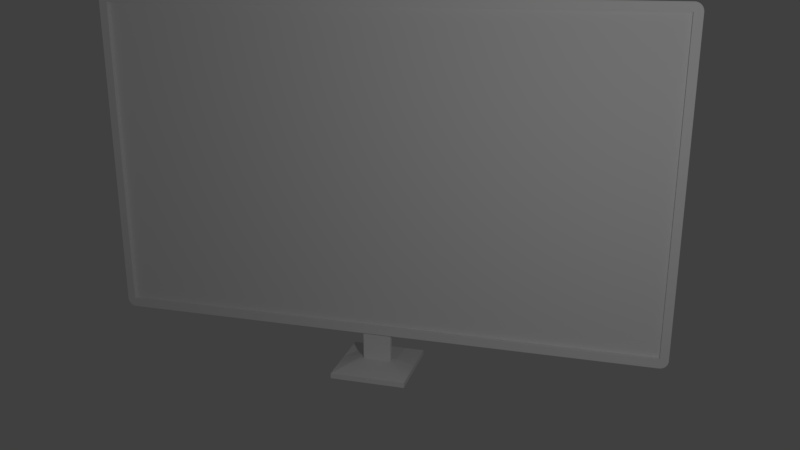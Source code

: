 # Source: Aula1.blend  (saved by Blender 2.79.0; exported with 4.5.12 LTS)
import bpy
from mathutils import Matrix  # noqa: F401  (used for matrix-valued properties, if any)

bpy.ops.wm.read_factory_settings(use_empty=True)
scene = bpy.context.scene
scene.name = 'Scene'

# ---- collections
col_collection_1 = bpy.data.collections.new('Collection 1'); scene.collection.children.link(col_collection_1)

# ---- world
world_world = bpy.data.worlds.new('World'); scene.world = world_world
world_world.color = (0.05088, 0.05088, 0.05088)
world_world.use_sun_shadow = False
world_world.sun_shadow_jitter_overblur = 0.0
world_world.cycles.sampling_method = 'MANUAL'

# ---- cameras
cam_camera = bpy.data.cameras.new('Camera')
cam_camera.clip_end = 100.0
cam_camera.lens = 35.0
cam_camera.sensor_width = 32.0
cam_camera.sensor_height = 18.0
cam_camera.ortho_scale = 7.314
cam_camera.dof.focus_distance = 0.0
cam_camera.dof.aperture_fstop = 128.0

# ---- lights
light_lamp = bpy.data.lights.new('Lamp', 'POINT')
light_lamp.transmission_factor = 0.0
light_lamp.cutoff_distance = 30.0
light_lamp.energy = 100.0
light_lamp.shadow_buffer_clip_start = 1.001
light_lamp.shadow_soft_size = 0.1
light_lamp.shadow_maximum_resolution = 0.006
light_lamp.use_absolute_resolution = True

# ---- meshes
me_cube_002 = bpy.data.meshes.new('Cube.002')
me_cube_002.from_pydata([(-1.0, -1.0, 0.0), (1.0, -1.0, 0.0), (0.0, -1.0, 0.0), (-1.0, -0.9708, -1.0), (0.0, -0.9708, 1.0), (-0.5, -1.0, 0.0), (0.5, -1.0, 0.0), (-1.0, -0.9708, 0.0), (0.5, -1.0, 0.9487), (0.5, -1.0, -0.9485), (-0.5, -1.0, -0.9485), (-1.0, -1.0, 0.9487), (-1.0, -0.9996, 0.9567), (-1.0, -0.9986, 0.9646), (-1.0, -0.9968, 0.972), (-1.0, -0.9944, 0.9789), (-1.0, -0.9914, 0.985), (-1.0, -0.988, 0.9902), (-1.0, -0.984, 0.9944), (-1.0, -0.9798, 0.9975), (-1.0, -0.9753, 0.9994), (1.0, -0.9753, 0.9994), (1.0, -0.9798, 0.9975), (1.0, -0.984, 0.9944), (1.0, -0.988, 0.9902), (1.0, -0.9914, 0.985), (1.0, -0.9944, 0.9789), (1.0, -0.9968, 0.972), (1.0, -0.9986, 0.9646), (1.0, -0.9996, 0.9567), (0.0, -0.9753, 0.9994), (0.0, -0.9798, 0.9975), (0.0, -0.984, 0.9944), (0.0, -0.988, 0.9902), (0.0, -0.9914, 0.985), (0.0, -0.9944, 0.9789), (0.0, -0.9968, 0.972), (0.0, -0.9986, 0.9646), (0.0, -0.9996, 0.9567), (-0.5, -1.0, 0.9487), (-0.5, -0.9996, 0.9567), (-0.5, -0.9986, 0.9646), (-0.5, -0.9968, 0.972), (-0.5, -0.9944, 0.9789), (-0.5, -0.9914, 0.985), (-0.5, -0.988, 0.9902), (-0.5, -0.984, 0.9944), (-0.5, -0.9798, 0.9975), (-0.5, -0.9753, 0.9994), (0.5, -0.9708, 1.0), (0.5, -0.9996, 0.9567), (0.5, -0.9986, 0.9646), (0.5, -0.9968, 0.972), (0.5, -0.9944, 0.9789), (0.5, -0.9914, 0.985), (0.5, -0.988, 0.9902), (0.5, -0.984, 0.9944), (0.5, -0.9798, 0.9975), (0.5, -0.9753, 0.9994), (-1.0, -1.0, -0.9495), (-1.0, -0.973, -0.9999), (-1.0, -0.9751, -0.9994), (-1.0, -0.9773, -0.9987), (-1.0, -0.9794, -0.9978), (-1.0, -0.9815, -0.9965), (-1.0, -0.9835, -0.995), (-1.0, -0.9854, -0.9932), (-1.0, -0.9872, -0.9912), (-1.0, -0.989, -0.989), (-1.0, -0.9907, -0.9865), (-1.0, -0.9922, -0.9839), (-1.0, -0.9936, -0.981), (-1.0, -0.9949, -0.978), (-1.0, -0.9961, -0.9748), (-1.0, -0.9971, -0.9714), (-1.0, -0.998, -0.968), (-1.0, -0.9987, -0.9644), (-1.0, -0.9993, -0.9607), (-1.0, -0.9997, -0.957), (-1.0, -0.9999, -0.9533), (1.0, -1.0, -0.9495), (1.0, -0.9999, -0.9533), (1.0, -0.9997, -0.957), (1.0, -0.9993, -0.9607), (1.0, -0.9987, -0.9644), (1.0, -0.998, -0.968), (1.0, -0.9971, -0.9714), (1.0, -0.9961, -0.9748), (1.0, -0.9949, -0.978), (1.0, -0.9936, -0.981), (1.0, -0.9922, -0.9839), (1.0, -0.9907, -0.9865), (1.0, -0.989, -0.989), (1.0, -0.9872, -0.9912), (1.0, -0.9854, -0.9932), (1.0, -0.9835, -0.995), (1.0, -0.9815, -0.9965), (1.0, -0.9794, -0.9978), (1.0, -0.9773, -0.9987), (1.0, -0.9751, -0.9994), (1.0, -0.973, -0.9999), (0.0, -0.9708, -1.0), (0.0, -1.0, -0.9495), (0.0, -0.973, -0.9999), (0.0, -0.9751, -0.9994), (0.0, -0.9773, -0.9987), (0.0, -0.9794, -0.9978), (0.0, -0.9815, -0.9965), (0.0, -0.9835, -0.995), (0.0, -0.9854, -0.9932), (0.0, -0.9872, -0.9912), (0.0, -0.989, -0.989), (0.0, -0.9907, -0.9865), (0.0, -0.9922, -0.9839), (0.0, -0.9936, -0.981), (0.0, -0.9949, -0.978), (0.0, -0.9961, -0.9748), (0.0, -0.9971, -0.9714), (0.0, -0.998, -0.968), (0.0, -0.9987, -0.9644), (0.0, -0.9993, -0.9607), (0.0, -0.9997, -0.957), (0.0, -0.9999, -0.9533), (0.5, -1.0, -0.9495), (0.5, -0.9708, -1.0), (0.5, -0.9999, -0.9533), (0.5, -0.9997, -0.957), (0.5, -0.9993, -0.9607), (0.5, -0.9987, -0.9644), (0.5, -0.998, -0.968), (0.5, -0.9971, -0.9714), (0.5, -0.9961, -0.9748), (0.5, -0.9949, -0.978), (0.5, -0.9936, -0.981), (0.5, -0.9922, -0.9839), (0.5, -0.9907, -0.9865), (0.5, -0.989, -0.989), (0.5, -0.9872, -0.9912), (0.5, -0.9854, -0.9932), (0.5, -0.9835, -0.995), (0.5, -0.9815, -0.9965), (0.5, -0.9794, -0.9978), (0.5, -0.9773, -0.9987), (0.5, -0.9751, -0.9994), (0.5, -0.973, -0.9999), (-0.5, -1.0, -0.9495), (-0.5, -0.9708, -1.0), (-0.5, -0.9999, -0.9533), (-0.5, -0.9997, -0.957), (-0.5, -0.9993, -0.9607), (-0.5, -0.9987, -0.9644), (-0.5, -0.998, -0.968), (-0.5, -0.9971, -0.9714), (-0.5, -0.9961, -0.9748), (-0.5, -0.9949, -0.978), (-0.5, -0.9936, -0.981), (-0.5, -0.9922, -0.9839), (-0.5, -0.9907, -0.9865), (-0.5, -0.989, -0.989), (-0.5, -0.9872, -0.9912), (-0.5, -0.9854, -0.9932), (-0.5, -0.9835, -0.995), (-0.5, -0.9815, -0.9965), (-0.5, -0.9794, -0.9978), (-0.5, -0.9773, -0.9987), (-0.5, -0.9751, -0.9994), (-0.5, -0.973, -0.9999), (-1.0, -0.9708, 1.0), (1.0, -0.9708, -1.0), (-0.02129, -0.9708, 0.0), (1.0, -0.9708, 1.0), (1.0, -0.9708, 0.0), (-1.0, -0.9708, 0.9487), (-0.5, -0.9708, 1.0), (1.0, -0.9708, 0.9487), (1.0, -1.0, 0.9487), (0.0, -1.0, 0.9487), (-0.02129, -0.9708, 0.9487), (-1.0, -1.0, -0.9485), (1.0, -1.0, -0.9485), (0.0, -1.0, -0.9485), (-1.0, -0.9708, -0.9485), (1.0, -0.9708, -0.9485), (-0.02129, -0.9708, -0.9485), (0.0, -0.05046, -1.0), (-0.5, -0.05046, -1.0), (0.5, -0.05046, -1.0), (0.25, -0.9708, -1.0), (-0.25, -0.9708, -1.0), (-0.25, -0.05046, -1.0), (0.25, -0.05046, -1.0), (0.0, -0.05046, -1.187), (-0.5, -0.05046, -1.187), (0.5, -0.05046, -1.187), (-0.25, -0.05046, -1.187), (0.25, -0.05046, -1.187), (8.073, -0.1341, -1.232), (8.073, -0.1341, -1.2), (-7.384, -0.1341, -1.232), (-7.384, -0.1341, -1.2), (8.073, -0.1341, -1.215), (0.3449, -0.1341, -1.232), (0.3449, -0.1341, -1.2), (-7.384, -0.1341, -1.215), (0.3449, -0.1341, -1.215), (8.073, -0.06613, -1.2), (8.073, -0.1341, -1.223), (0.5814, -0.1341, -1.232), (-0.5369, -0.1341, -1.2), (-7.384, -0.1341, -1.223), (-7.384, -0.06613, -1.232), (8.073, -0.06613, -1.232), (8.073, -0.1341, -1.207), (-0.5369, -0.1341, -1.232), (0.5814, -0.1341, -1.2), (-7.384, -0.1341, -1.207), (-7.384, -0.06613, -1.2), (0.3449, -0.06613, -1.176), (0.3449, -0.06613, -1.232), (-7.384, -0.06613, -1.215), (-0.5369, -0.1341, -1.215), (0.5814, -0.1341, -1.215), (0.3449, -0.1341, -1.223), (0.3449, -0.1341, -1.207), (8.073, -0.06613, -1.215), (8.073, -0.06613, -1.223), (0.5814, -0.1341, -1.207), (0.5814, -0.1341, -1.223), (-0.5369, -0.1341, -1.223), (-7.384, -0.06613, -1.207), (-7.384, -0.06613, -1.223), (-0.5369, -0.06613, -1.232), (0.5814, -0.06613, -1.232), (0.5814, -0.06613, -1.176), (-0.5369, -0.06613, -1.176), (-0.5369, -0.1341, -1.207), (8.073, -0.06613, -1.207), (-1.0, 0.0, -1.0), (-1.0, 1.0, 0.0), (-1.0, 0.0, 1.0), (1.0, 0.0, -1.0), (1.0, 0.0, 1.0), (1.0, 1.0, 0.0), (0.0, 0.0, 1.0), (0.0, 0.0, -1.0), (0.0, 1.0, 0.0), (1.0, 0.0, 0.0), (-0.02129, 0.0, 0.0), (1.0, 0.9708, 1.0), (-1.0, 1.0, -0.9485), (0.5, 0.0, 1.0), (-0.5, 0.0, 1.0), (-0.5, 0.0, -1.0), (0.5, 0.0, -1.0), (-0.5, 1.0, 0.0), (0.5, 1.0, 0.0), (1.0, 0.9708, 0.0), (1.0, 0.0, -0.9485), (-1.0, 0.9708, 0.0), (-1.0, 0.0, -0.9485), (-1.0, 0.0, 0.9487), (-0.5, 0.9708, -1.0), (0.5, 0.9708, 1.0), (0.5, 0.9708, -1.0), (-0.5, 1.0, 0.9487), (-1.0, 1.0, 0.9487), (-1.0, 0.9996, 0.9567), (-1.0, 0.9986, 0.9646), (-1.0, 0.9968, 0.972), (-1.0, 0.9944, 0.9789), (-1.0, 0.9914, 0.985), (-1.0, 0.988, 0.9902), (-1.0, 0.984, 0.9944), (-1.0, 0.9798, 0.9975), (-1.0, 0.9753, 0.9994), (1.0, 0.9753, 0.9994), (1.0, 0.9798, 0.9975), (1.0, 0.984, 0.9944), (1.0, 0.988, 0.9902), (1.0, 0.9914, 0.985), (1.0, 0.9944, 0.9789), (1.0, 0.9968, 0.972), (1.0, 0.9986, 0.9646), (1.0, 0.9996, 0.9567), (0.0, 0.9708, 1.0), (0.0, 1.0, 0.9487), (0.0, 0.9753, 0.9994), (0.0, 0.9798, 0.9975), (0.0, 0.984, 0.9944), (0.0, 0.988, 0.9902), (0.0, 0.9914, 0.985), (0.0, 0.9944, 0.9789), (0.0, 0.9968, 0.972), (0.0, 0.9986, 0.9646), (0.0, 0.9996, 0.9567), (-0.5, 0.9708, 1.0), (-0.5, 0.9996, 0.9567), (-0.5, 0.9986, 0.9646), (-0.5, 0.9968, 0.972), (-0.5, 0.9944, 0.9789), (-0.5, 0.9914, 0.985), (-0.5, 0.988, 0.9902), (-0.5, 0.984, 0.9944), (-0.5, 0.9798, 0.9975), (-0.5, 0.9753, 0.9994), (0.5, 0.9996, 0.9567), (0.5, 0.9986, 0.9646), (0.5, 0.9968, 0.972), (0.5, 0.9944, 0.9789), (0.5, 0.9914, 0.985), (0.5, 0.988, 0.9902), (0.5, 0.984, 0.9944), (0.5, 0.9798, 0.9975), (0.5, 0.9753, 0.9994), (-1.0, 1.0, -0.9495), (-1.0, 0.973, -0.9999), (-1.0, 0.9751, -0.9994), (-1.0, 0.9773, -0.9987), (-1.0, 0.9794, -0.9978), (-1.0, 0.9815, -0.9965), (-1.0, 0.9835, -0.995), (-1.0, 0.9854, -0.9932), (-1.0, 0.9872, -0.9912), (-1.0, 0.989, -0.989), (-1.0, 0.9907, -0.9865), (-1.0, 0.9922, -0.9839), (-1.0, 0.9936, -0.981), (-1.0, 0.9949, -0.978), (-1.0, 0.9961, -0.9748), (-1.0, 0.9971, -0.9714), (-1.0, 0.998, -0.968), (-1.0, 0.9987, -0.9644), (-1.0, 0.9993, -0.9607), (-1.0, 0.9997, -0.957), (-1.0, 0.9999, -0.9533), (1.0, 1.0, -0.9495), (1.0, 0.9708, -1.0), (1.0, 0.9999, -0.9533), (1.0, 0.9997, -0.957), (1.0, 0.9993, -0.9607), (1.0, 0.9987, -0.9644), (1.0, 0.998, -0.968), (1.0, 0.9971, -0.9714), (1.0, 0.9961, -0.9748), (1.0, 0.9949, -0.978), (1.0, 0.9936, -0.981), (1.0, 0.9922, -0.9839), (1.0, 0.9907, -0.9865), (1.0, 0.989, -0.989), (1.0, 0.9872, -0.9912), (1.0, 0.9854, -0.9932), (1.0, 0.9835, -0.995), (1.0, 0.9815, -0.9965), (1.0, 0.9794, -0.9978), (1.0, 0.9773, -0.9987), (1.0, 0.9751, -0.9994), (1.0, 0.973, -0.9999), (0.0, 1.0, -0.9495), (0.0, 0.973, -0.9999), (0.0, 0.9751, -0.9994), (0.0, 0.9773, -0.9987), (0.0, 0.9794, -0.9978), (0.0, 0.9815, -0.9965), (0.0, 0.9835, -0.995), (0.0, 0.9854, -0.9932), (0.0, 0.9872, -0.9912), (0.0, 0.989, -0.989), (0.0, 0.9907, -0.9865), (0.0, 0.9922, -0.9839), (0.0, 0.9936, -0.981), (0.0, 0.9949, -0.978), (0.0, 0.9961, -0.9748), (0.0, 0.9971, -0.9714), (0.0, 0.998, -0.968), (0.0, 0.9987, -0.9644), (0.0, 0.9993, -0.9607), (0.0, 0.9997, -0.957), (0.0, 0.9999, -0.9533), (0.5, 1.0, -0.9495), (0.5, 0.9999, -0.9533), (0.5, 0.9997, -0.957), (0.5, 0.9993, -0.9607), (0.5, 0.9987, -0.9644), (0.5, 0.998, -0.968), (0.5, 0.9971, -0.9714), (0.5, 0.9961, -0.9748), (0.5, 0.9949, -0.978), (0.5, 0.9936, -0.981), (0.5, 0.9922, -0.9839), (0.5, 0.9907, -0.9865), (0.5, 0.989, -0.989), (0.5, 0.9872, -0.9912), (0.5, 0.9854, -0.9932), (0.5, 0.9835, -0.995), (0.5, 0.9815, -0.9965), (0.5, 0.9794, -0.9978), (0.5, 0.9773, -0.9987), (0.5, 0.9751, -0.9994), (0.5, 0.973, -0.9999), (-0.5, 1.0, -0.9495), (-0.5, 0.9999, -0.9533), (-0.5, 0.9997, -0.957), (-0.5, 0.9993, -0.9607), (-0.5, 0.9987, -0.9644), (-0.5, 0.998, -0.968), (-0.5, 0.9971, -0.9714), (-0.5, 0.9961, -0.9748), (-0.5, 0.9949, -0.978), (-0.5, 0.9936, -0.981), (-0.5, 0.9922, -0.9839), (-0.5, 0.9907, -0.9865), (-0.5, 0.989, -0.989), (-0.5, 0.9872, -0.9912), (-0.5, 0.9854, -0.9932), (-0.5, 0.9835, -0.995), (-0.5, 0.9815, -0.9965), (-0.5, 0.9794, -0.9978), (-0.5, 0.9773, -0.9987), (-0.5, 0.9751, -0.9994), (-0.5, 0.973, -0.9999), (-1.0, 0.9708, 1.0), (-0.02129, 0.9708, 0.0), (-1.0, 0.9708, -1.0), (0.0, 0.9708, -1.0), (-1.0, 0.9708, -0.9485), (1.0, 0.9708, -0.9485), (1.0, 1.0, 0.9487), (1.0, 0.0, 0.9487), (-0.02129, 0.0, 0.9487), (-1.0, 0.9708, 0.9487), (0.5, 1.0, 0.9487), (1.0, 0.9708, 0.9487), (-0.02129, 0.9708, 0.9487), (1.0, 1.0, -0.9485), (0.0, 1.0, -0.9485), (-0.02129, 0.0, -0.9485), (0.5, 1.0, -0.9485), (-0.5, 1.0, -0.9485), (-0.02129, 0.9708, -0.9485), (0.25, 0.0, -1.0), (-0.25, 0.0, -1.0), (0.0, 0.05046, -1.0), (-0.5, 0.05046, -1.0), (0.5, 0.05046, -1.0), (0.25, 0.9708, -1.0), (-0.25, 0.9708, -1.0), (-0.25, 0.05046, -1.0), (0.25, 0.05046, -1.0), (0.25, 0.0, -1.187), (0.0, 0.0, -1.187), (-0.25, 0.0, -1.187), (-0.5, 0.0, -1.187), (0.5, 0.0, -1.187), (0.0, 0.05046, -1.187), (-0.5, 0.05046, -1.187), (0.5, 0.05046, -1.187), (-0.25, 0.05046, -1.187), (0.25, 0.05046, -1.187), (8.073, 0.1341, -1.232), (8.073, 0.1341, -1.2), (-7.384, 0.1341, -1.232), (-7.384, 0.1341, -1.2), (8.073, 0.0, -1.232), (8.073, 0.0, -1.2), (8.073, 0.1341, -1.215), (0.3449, 0.1341, -1.232), (0.3449, 0.1341, -1.2), (-7.384, 0.1341, -1.215), (-7.384, 0.0, -1.232), (-7.384, 0.0, -1.2), (0.3449, 0.0, -1.176), (0.3449, 0.0, -1.232), (-7.384, 0.0, -1.215), (0.3449, 0.1341, -1.215), (8.073, 0.0, -1.215), (8.073, 0.06613, -1.2), (8.073, 0.1341, -1.223), (0.5814, 0.1341, -1.232), (-0.5369, 0.1341, -1.2), (-7.384, 0.1341, -1.223), (-7.384, 0.06613, -1.232), (8.073, 0.06613, -1.232), (8.073, 0.1341, -1.207), (-0.5369, 0.1341, -1.232), (0.5814, 0.1341, -1.2), (-7.384, 0.1341, -1.207), (-7.384, 0.06613, -1.2), (0.3449, 0.06613, -1.176), (-0.5369, 0.0, -1.176), (0.5814, 0.0, -1.176), (0.3449, 0.06613, -1.232), (0.5814, 0.0, -1.232), (-0.5369, 0.0, -1.232), (-7.384, 0.06613, -1.215), (-7.384, 0.0, -1.223), (-7.384, 0.0, -1.207), (-0.5369, 0.1341, -1.215), (0.5814, 0.1341, -1.215), (0.3449, 0.1341, -1.223), (0.3449, 0.1341, -1.207), (8.073, 0.06613, -1.215), (8.073, 0.0, -1.223), (8.073, 0.0, -1.207), (8.073, 0.06613, -1.223), (0.5814, 0.1341, -1.207), (0.5814, 0.1341, -1.223), (-0.5369, 0.1341, -1.223), (-7.384, 0.06613, -1.207), (-7.384, 0.06613, -1.223), (-0.5369, 0.06613, -1.232), (0.5814, 0.06613, -1.232), (0.5814, 0.06613, -1.176), (-0.5369, 0.06613, -1.176), (-0.5369, 0.1341, -1.207), (8.073, 0.06613, -1.207)], [], [(168, 182, 179, 80, 81, 82, 83, 84, 85, 86, 87, 88, 89, 90, 91, 92, 93, 94, 95, 96, 97, 98, 99, 100), (10, 5, 0, 178), (9, 6, 2, 180), (182, 171, 1, 179), (183, 169, 247, 435), (172, 167, 239, 260), (177, 172, 260, 428), (3, 181, 259, 237), (145, 10, 178, 59), (178, 0, 7, 181), (102, 180, 10, 145), (179, 1, 6, 9), (80, 179, 9, 123), (123, 9, 180, 102), (180, 2, 5, 10), (3, 60, 61, 62, 63, 64, 65, 66, 67, 68, 69, 70, 71, 72, 73, 74, 75, 76, 77, 78, 79, 59, 178, 181), (146, 188, 101), (174, 170, 21, 22, 23, 24, 25, 26, 27, 28, 29, 175), (101, 187, 124), (173, 167, 20, 48), (48, 20, 19, 47), (47, 19, 18, 46), (46, 18, 17, 45), (45, 17, 16, 44), (44, 16, 15, 43), (43, 15, 14, 42), (42, 14, 13, 41), (41, 13, 12, 40), (40, 12, 11, 39), (49, 4, 30, 58), (58, 30, 31, 57), (57, 31, 32, 56), (56, 32, 33, 55), (55, 33, 34, 54), (54, 34, 35, 53), (53, 35, 36, 52), (52, 36, 37, 51), (51, 37, 38, 50), (50, 38, 176, 8), (4, 173, 48, 30), (30, 48, 47, 31), (31, 47, 46, 32), (32, 46, 45, 33), (33, 45, 44, 34), (34, 44, 43, 35), (35, 43, 42, 36), (36, 42, 41, 37), (37, 41, 40, 38), (38, 40, 39, 176), (170, 49, 58, 21), (21, 58, 57, 22), (22, 57, 56, 23), (23, 56, 55, 24), (24, 55, 54, 25), (25, 54, 53, 26), (26, 53, 52, 27), (27, 52, 51, 28), (28, 51, 50, 29), (29, 50, 8, 175), (11, 12, 13, 14, 15, 16, 17, 18, 19, 20, 167, 172), (124, 168, 100, 144), (144, 100, 99, 143), (143, 99, 98, 142), (142, 98, 97, 141), (141, 97, 96, 140), (140, 96, 95, 139), (139, 95, 94, 138), (138, 94, 93, 137), (137, 93, 92, 136), (136, 92, 91, 135), (135, 91, 90, 134), (134, 90, 89, 133), (133, 89, 88, 132), (132, 88, 87, 131), (131, 87, 86, 130), (130, 86, 85, 129), (129, 85, 84, 128), (128, 84, 83, 127), (127, 83, 82, 126), (126, 82, 81, 125), (125, 81, 80, 123), (146, 101, 103, 166), (166, 103, 104, 165), (165, 104, 105, 164), (164, 105, 106, 163), (163, 106, 107, 162), (162, 107, 108, 161), (161, 108, 109, 160), (160, 109, 110, 159), (159, 110, 111, 158), (158, 111, 112, 157), (157, 112, 113, 156), (156, 113, 114, 155), (155, 114, 115, 154), (154, 115, 116, 153), (153, 116, 117, 152), (152, 117, 118, 151), (151, 118, 119, 150), (150, 119, 120, 149), (149, 120, 121, 148), (148, 121, 122, 147), (147, 122, 102, 145), (101, 124, 144, 103), (103, 144, 143, 104), (104, 143, 142, 105), (105, 142, 141, 106), (106, 141, 140, 107), (107, 140, 139, 108), (108, 139, 138, 109), (109, 138, 137, 110), (110, 137, 136, 111), (111, 136, 135, 112), (112, 135, 134, 113), (113, 134, 133, 114), (114, 133, 132, 115), (115, 132, 131, 116), (116, 131, 130, 117), (117, 130, 129, 118), (118, 129, 128, 119), (119, 128, 127, 120), (120, 127, 126, 121), (121, 126, 125, 122), (122, 125, 123, 102), (3, 146, 166, 60), (60, 166, 165, 61), (61, 165, 164, 62), (62, 164, 163, 63), (63, 163, 162, 64), (64, 162, 161, 65), (65, 161, 160, 66), (66, 160, 159, 67), (67, 159, 158, 68), (68, 158, 157, 69), (69, 157, 156, 70), (70, 156, 155, 71), (71, 155, 154, 72), (72, 154, 153, 73), (73, 153, 152, 74), (74, 152, 151, 75), (75, 151, 150, 76), (76, 150, 149, 77), (77, 149, 148, 78), (78, 148, 147, 79), (79, 147, 145, 59), (427, 241, 170, 174), (253, 240, 168, 124, 186), (190, 186, 124, 187), (251, 239, 167, 173), (243, 251, 173, 4), (250, 243, 4, 49), (241, 250, 49, 170), (189, 184, 101, 188), (237, 252, 185, 146, 3), (257, 246, 171, 182), (240, 257, 182, 168), (181, 7, 169, 183), (7, 172, 177, 169), (246, 427, 174, 171), (171, 174, 175, 1), (2, 176, 39, 5), (5, 39, 11, 0), (1, 175, 8, 6), (6, 8, 176, 2), (0, 11, 172, 7), (169, 177, 428, 247), (181, 183, 435, 259), (185, 189, 188, 146), (185, 252, 451, 192), (190, 184, 191, 195), (184, 190, 187, 101), (189, 185, 192, 194), (451, 450, 194, 192), (450, 449, 191, 194), (449, 448, 195, 191), (448, 452, 193, 195), (184, 189, 194, 191), (186, 190, 195, 193), (253, 186, 193, 452), (236, 205, 197, 212), (235, 208, 199, 215), (234, 217, 470, 488), (233, 205, 463, 489), (232, 218, 471, 491), (231, 210, 468, 492), (230, 219, 472, 494), (229, 216, 469, 495), (228, 220, 203, 209), (227, 221, 204, 222), (226, 214, 202, 223), (225, 224, 200, 206), (211, 225, 206, 196), (462, 501, 225, 211), (501, 474, 224, 225), (221, 226, 223, 204), (200, 212, 226, 221), (212, 197, 214, 226), (207, 227, 222, 201), (196, 206, 227, 207), (206, 200, 221, 227), (213, 228, 209, 198), (201, 222, 228, 213), (222, 204, 220, 228), (219, 229, 495, 472), (203, 215, 229, 219), (215, 199, 216, 229), (210, 230, 494, 468), (198, 209, 230, 210), (209, 203, 219, 230), (218, 231, 492, 471), (201, 213, 231, 218), (213, 198, 210, 231), (211, 232, 491, 462), (196, 207, 232, 211), (207, 201, 218, 232), (217, 233, 489, 470), (202, 214, 233, 217), (214, 197, 205, 233), (216, 234, 488, 469), (199, 208, 234, 216), (208, 202, 217, 234), (220, 235, 215, 203), (204, 223, 235, 220), (223, 202, 208, 235), (224, 236, 212, 200), (474, 502, 236, 224), (502, 463, 205, 236), (336, 356, 355, 354, 353, 352, 351, 350, 349, 348, 347, 346, 345, 344, 343, 342, 341, 340, 339, 338, 337, 335, 433, 425), (437, 249, 238, 254), (436, 434, 245, 255), (425, 433, 242, 256), (438, 435, 247, 421), (429, 260, 239, 420), (432, 428, 260, 429), (422, 237, 259, 424), (399, 314, 249, 437), (249, 424, 258, 238), (357, 399, 437, 434), (433, 436, 255, 242), (335, 378, 436, 433), (378, 357, 434, 436), (434, 437, 254, 245), (422, 424, 249, 314, 334, 333, 332, 331, 330, 329, 328, 327, 326, 325, 324, 323, 322, 321, 320, 319, 318, 317, 316, 315), (261, 423, 445), (431, 426, 283, 282, 281, 280, 279, 278, 277, 276, 275, 248), (423, 263, 444), (295, 304, 274, 420), (304, 303, 273, 274), (303, 302, 272, 273), (302, 301, 271, 272), (301, 300, 270, 271), (300, 299, 269, 270), (299, 298, 268, 269), (298, 297, 267, 268), (297, 296, 266, 267), (296, 264, 265, 266), (262, 313, 286, 284), (313, 312, 287, 286), (312, 311, 288, 287), (311, 310, 289, 288), (310, 309, 290, 289), (309, 308, 291, 290), (308, 307, 292, 291), (307, 306, 293, 292), (306, 305, 294, 293), (305, 430, 285, 294), (284, 286, 304, 295), (286, 287, 303, 304), (287, 288, 302, 303), (288, 289, 301, 302), (289, 290, 300, 301), (290, 291, 299, 300), (291, 292, 298, 299), (292, 293, 297, 298), (293, 294, 296, 297), (294, 285, 264, 296), (248, 275, 313, 262), (275, 276, 312, 313), (276, 277, 311, 312), (277, 278, 310, 311), (278, 279, 309, 310), (279, 280, 308, 309), (280, 281, 307, 308), (281, 282, 306, 307), (282, 283, 305, 306), (283, 426, 430, 305), (265, 429, 420, 274, 273, 272, 271, 270, 269, 268, 267, 266), (263, 398, 356, 336), (398, 397, 355, 356), (397, 396, 354, 355), (396, 395, 353, 354), (395, 394, 352, 353), (394, 393, 351, 352), (393, 392, 350, 351), (392, 391, 349, 350), (391, 390, 348, 349), (390, 389, 347, 348), (389, 388, 346, 347), (388, 387, 345, 346), (387, 386, 344, 345), (386, 385, 343, 344), (385, 384, 342, 343), (384, 383, 341, 342), (383, 382, 340, 341), (382, 381, 339, 340), (381, 380, 338, 339), (380, 379, 337, 338), (379, 378, 335, 337), (261, 419, 358, 423), (419, 418, 359, 358), (418, 417, 360, 359), (417, 416, 361, 360), (416, 415, 362, 361), (415, 414, 363, 362), (414, 413, 364, 363), (413, 412, 365, 364), (412, 411, 366, 365), (411, 410, 367, 366), (410, 409, 368, 367), (409, 408, 369, 368), (408, 407, 370, 369), (407, 406, 371, 370), (406, 405, 372, 371), (405, 404, 373, 372), (404, 403, 374, 373), (403, 402, 375, 374), (402, 401, 376, 375), (401, 400, 377, 376), (400, 399, 357, 377), (423, 358, 398, 263), (358, 359, 397, 398), (359, 360, 396, 397), (360, 361, 395, 396), (361, 362, 394, 395), (362, 363, 393, 394), (363, 364, 392, 393), (364, 365, 391, 392), (365, 366, 390, 391), (366, 367, 389, 390), (367, 368, 388, 389), (368, 369, 387, 388), (369, 370, 386, 387), (370, 371, 385, 386), (371, 372, 384, 385), (372, 373, 383, 384), (373, 374, 382, 383), (374, 375, 381, 382), (375, 376, 380, 381), (376, 377, 379, 380), (377, 357, 378, 379), (422, 315, 419, 261), (315, 316, 418, 419), (316, 317, 417, 418), (317, 318, 416, 417), (318, 319, 415, 416), (319, 320, 414, 415), (320, 321, 413, 414), (321, 322, 412, 413), (322, 323, 411, 412), (323, 324, 410, 411), (324, 325, 409, 410), (325, 326, 408, 409), (326, 327, 407, 408), (327, 328, 406, 407), (328, 329, 405, 406), (329, 330, 404, 405), (330, 331, 403, 404), (331, 332, 402, 403), (332, 333, 401, 402), (333, 334, 400, 401), (334, 314, 399, 400), (427, 431, 248, 241), (253, 443, 263, 336, 240), (447, 444, 263, 443), (251, 295, 420, 239), (243, 284, 295, 251), (250, 262, 284, 243), (241, 248, 262, 250), (446, 445, 423, 441), (237, 422, 261, 442, 252), (257, 425, 256, 246), (240, 336, 425, 257), (424, 438, 421, 258), (258, 421, 432, 429), (246, 256, 431, 427), (256, 242, 426, 431), (245, 254, 264, 285), (254, 238, 265, 264), (242, 255, 430, 426), (255, 245, 285, 430), (238, 258, 429, 265), (421, 247, 428, 432), (424, 259, 435, 438), (442, 261, 445, 446), (442, 454, 451, 252), (447, 457, 453, 441), (441, 423, 444, 447), (446, 456, 454, 442), (244, 449, 448, 439), (451, 454, 456, 450), (450, 456, 453, 449), (449, 453, 457, 448), (448, 457, 455, 452), (252, 451, 450, 440), (441, 453, 456, 446), (439, 448, 452, 253), (443, 455, 457, 447), (253, 452, 455, 443), (440, 450, 449, 244), (514, 482, 459, 475), (513, 485, 461, 478), (512, 488, 470, 487), (511, 489, 463, 475), (510, 491, 471, 490), (509, 492, 468, 480), (508, 494, 472, 493), (507, 495, 469, 486), (506, 479, 467, 496), (505, 498, 473, 497), (504, 499, 466, 484), (503, 476, 464, 500), (481, 458, 476, 503), (462, 481, 503, 501), (501, 503, 500, 474), (497, 473, 499, 504), (464, 497, 504, 482), (482, 504, 484, 459), (477, 465, 498, 505), (458, 477, 505, 476), (476, 505, 497, 464), (483, 460, 479, 506), (465, 483, 506, 498), (498, 506, 496, 473), (493, 472, 495, 507), (467, 493, 507, 485), (485, 507, 486, 461), (480, 468, 494, 508), (460, 480, 508, 479), (479, 508, 493, 467), (490, 471, 492, 509), (465, 490, 509, 483), (483, 509, 480, 460), (481, 462, 491, 510), (458, 481, 510, 477), (477, 510, 490, 465), (487, 470, 489, 511), (466, 487, 511, 484), (484, 511, 475, 459), (486, 469, 488, 512), (461, 486, 512, 478), (478, 512, 487, 466), (496, 467, 485, 513), (473, 496, 513, 499), (499, 513, 478, 466), (500, 464, 482, 514), (474, 500, 514, 502), (502, 514, 475, 463)])
me_cube_002.use_remesh_preserve_volume = False
me_cube_002.use_remesh_preserve_attributes = False
me_cube_002.use_mirror_vertex_groups = False
me_cube_002.update()

# ---- objects
ob_cube = bpy.data.objects.new('Cube', me_cube_002)
ob_lamp = bpy.data.objects.new('Lamp', light_lamp)
ob_camera = bpy.data.objects.new('Camera', cam_camera)

# ---- transforms, parenting, visibility, modifiers, constraints
ob_cube.location = (0.1, -1.904, 1.236)
ob_cube.scale = (0.03941, 2.241, 1.309)
ob_cube.lineart.crease_threshold = 0.0
ob_lamp.location = (-3.979, -4.297, 2.774)
ob_lamp.rotation_euler = (0.6503, 0.05522, 1.866)
ob_lamp.lock_rotations_4d = False
ob_lamp.empty_display_type = 'ARROWS'
ob_lamp.color = (0.0, 0.0, 0.0, 0.0)
ob_lamp.lineart.crease_threshold = 0.0
ob_camera.location = (-6.059, -3.841, 2.857)
ob_camera.rotation_euler = (1.267, -9.381e-07, -1.294)
ob_camera.lock_rotations_4d = False
ob_camera.empty_display_type = 'ARROWS'
ob_camera.color = (0.0, 0.0, 0.0, 0.0)
ob_camera.display_type = 'WIRE'
ob_camera.lineart.crease_threshold = 0.0

# ---- collection membership
col_collection_1.objects.link(ob_cube)
col_collection_1.objects.link(ob_lamp)
col_collection_1.objects.link(ob_camera)

# ---- scene / render settings (as saved in the file)
scene.camera = ob_camera
scene.frame_start = 1; scene.frame_end = 250; scene.frame_set(1)
scene.render.engine = 'BLENDER_EEVEE_NEXT'
scene.render.resolution_percentage = 50
scene.render.dither_intensity = 0.0
scene.cycles.use_denoising = False
scene.cycles.samples = 128
scene.cycles.sampling_pattern = 'TABULATED_SOBOL'
scene.cycles.use_adaptive_sampling = False
scene.cycles.use_light_tree = False
scene.cycles.blur_glossy = 0.0
scene.cycles.sample_clamp_indirect = 0.0
scene.view_settings.view_transform = 'Standard'
bpy.context.view_layer.update()
